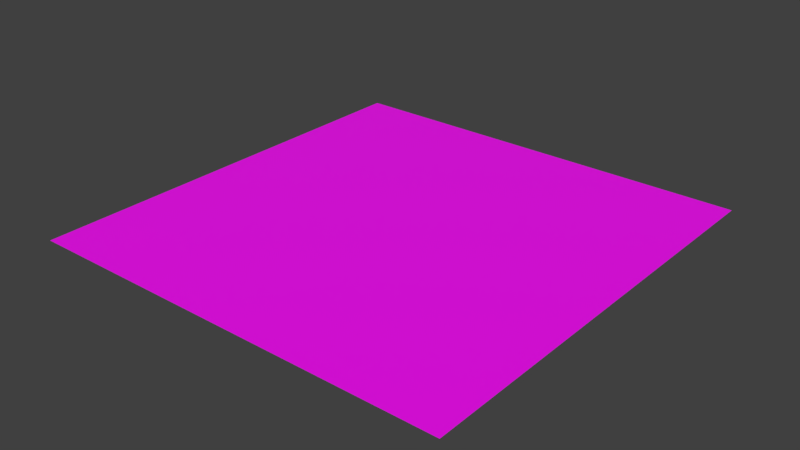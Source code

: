 # Source: SM_Clover_blend.blend  (saved by Blender 2.80.75; exported with 4.5.12 LTS)
import bpy
from mathutils import Matrix  # noqa: F401  (used for matrix-valued properties, if any)

bpy.ops.wm.read_factory_settings(use_empty=True)
scene = bpy.context.scene
scene.name = 'Scene'

# ---- images (referenced by path relative to the original .blend; pixels are not part of the script)
import os
ASSET_DIR = os.environ.get("B2B_ASSET_DIR", "")  # directory of the original .blend (textures are referenced by path, not embedded)
HERE = os.path.dirname(os.path.abspath(__file__))  # packed textures are extracted next to this script under _unpacked/

def load_image(name, relpath, width, height, colorspace="sRGB"):
    """Load a texture the original file referenced (path relative to the .blend, or extracted next to this script)."""
    p = next((c for c in (os.path.join(HERE, relpath), os.path.join(ASSET_DIR, relpath)) if relpath and os.path.exists(c)), "")
    if p:
        img = bpy.data.images.load(p, check_existing=True)
        img.name = name
    else:  # same state as the original file: an image datablock whose file is absent (Cycles renders it pink)
        img = bpy.data.images.new(name, width, height)
        img.source = "FILE"
        img.filepath = "//" + (relpath or name)
    img.colorspace_settings.name = colorspace
    return img
img_fae_vegetationatlas_png = load_image('FAE_VegetationAtlas.png', 'FAE_VegetationAtlas.png', 1024, 1024, 'sRGB')

# ---- materials (node trees are filled in below, after node groups)
mat_material = bpy.data.materials.new('Material')

# ---- material node trees
mat_material.use_nodes = True; mat_material.node_tree.nodes.clear()
_N = mat_material.node_tree.nodes; _L = mat_material.node_tree.links
n0 = _N.new('ShaderNodeOutputMaterial'); n0.name = 'Material Output'; n0.location = (300, 300)
n1 = _N.new('ShaderNodeBsdfPrincipled'); n1.name = 'Principled BSDF'; n1.location = (10, 300)
n1.distribution = 'GGX'
n1.subsurface_method = 'BURLEY'
n1.inputs[3].default_value = 1.45
n1.inputs[27].default_value = (0.0, 0.0, 0.0, 1.0)
n1.inputs[28].default_value = 1.0
n2 = _N.new('ShaderNodeTexImage'); n2.name = 'Image Texture'; n2.location = (-280, 260)
n2.image = img_fae_vegetationatlas_png
_L.new(n1.outputs[0], n0.inputs[0])
_L.new(n2.outputs[0], n1.inputs[0])
n0.is_active_output = True

# ---- world
world_world = bpy.data.worlds.new('World'); scene.world = world_world
world_world.color = (0.05088, 0.05088, 0.05088)
world_world.use_sun_shadow = False
world_world.sun_shadow_jitter_overblur = 0.0

# ---- meshes
me_plane_001 = bpy.data.meshes.new('Plane.001')
me_plane_001.from_pydata([(-1.0, -0.1966, 1.02), (1.0, -0.1966, 1.02), (-1.0, -0.1966, -1.005), (1.0, -0.1966, -1.005)], [], [(2, 3, 1, 0)])
_uv = me_plane_001.uv_layers.new(name='UVMap')
_uv.uv.foreach_set('vector', [0.6962, 0.4432, 0.5226, 0.4432, 0.5226, 0.6189, 0.6962, 0.6189])
me_plane_001.materials.append(mat_material)
me_plane_001.use_remesh_preserve_volume = False
me_plane_001.use_remesh_preserve_attributes = False
me_plane_001.use_mirror_vertex_groups = False
me_plane_001.update()

# ---- objects
ob_weed_00 = bpy.data.objects.new('Weed 00', me_plane_001)

# ---- transforms, parenting, visibility, modifiers, constraints
ob_weed_00.location = (0.0, 0.0, 0.0)
ob_weed_00.rotation_euler = (-1.571, -0.0, 0.0)
ob_weed_00.lineart.crease_threshold = 0.0

# ---- collection membership
scene.collection.objects.link(ob_weed_00)

# ---- scene / render settings (as saved in the file)
scene.frame_start = 1; scene.frame_end = 250; scene.frame_set(6)
scene.render.engine = 'CYCLES'
scene.render.resolution_percentage = 50
scene.render.dither_intensity = 0.0
scene.cycles.use_denoising = False
scene.cycles.samples = 128
scene.cycles.sampling_pattern = 'TABULATED_SOBOL'
scene.cycles.use_adaptive_sampling = False
scene.cycles.use_light_tree = False
scene.view_settings.view_transform = 'Standard'
bpy.context.view_layer.update()

# ---- added for rendering (the .blend has no active camera and no usable light): camera, sun
cam_auto = bpy.data.cameras.new('AutoCamera')
cam_auto.lens = 50.0
cam_auto.sensor_width = 36.0
cam_auto.clip_end = 1000.0
ob_auto_camera = bpy.data.objects.new('AutoCamera', cam_auto)
scene.collection.objects.link(ob_auto_camera)
ob_auto_camera.location = (2.63316, -3.15196, 2.30314)
ob_auto_camera.rotation_euler = (1.09748, -7.21219e-08, 0.694738)
scene.camera = ob_auto_camera
light_auto_sun = bpy.data.lights.new('AutoSun', 'SUN')
light_auto_sun.energy = 3.0
light_auto_sun.angle = 0.0523599
ob_auto_sun = bpy.data.objects.new('AutoSun', light_auto_sun)
scene.collection.objects.link(ob_auto_sun)
ob_auto_sun.rotation_euler = (0.872665, 0.174533, 0.523599)
bpy.context.view_layer.update()
